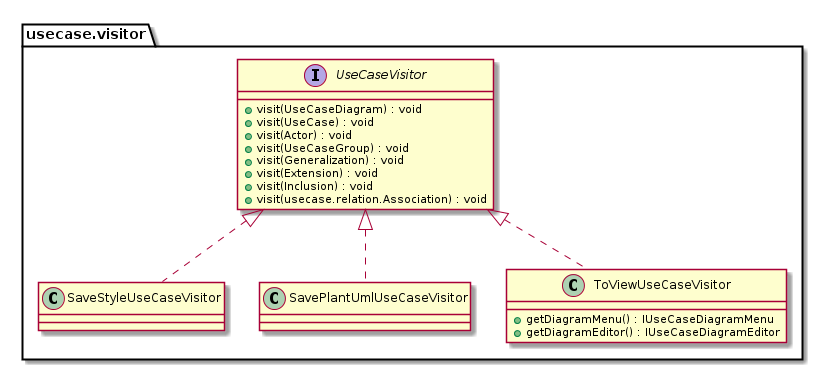

The diagram above was rendered by PlantUML. Its source (embedded in the PNG):
@startuml

package usecase.visitor { 
' -------------------------------- umlreverse.model.diagram.usecase.visitor
	
	interface UseCaseVisitor {
		+visit(UseCaseDiagram) : void
		+visit(UseCase) : void
		+visit(Actor) : void
		+visit(UseCaseGroup) : void
		+visit(Generalization) : void
		+visit(Extension) : void
		+visit(Inclusion) : void
		+visit(usecase.relation.Association) : void
	}
	class SaveStyleUseCaseVisitor implements UseCaseVisitor
	class SavePlantUmlUseCaseVisitor implements UseCaseVisitor
	class ToViewUseCaseVisitor implements UseCaseVisitor {
		+getDiagramMenu() : IUseCaseDiagramMenu
		+getDiagramEditor() : IUseCaseDiagramEditor
	}
}
' --------------------------------------------------------- fin package visitor

@enduml